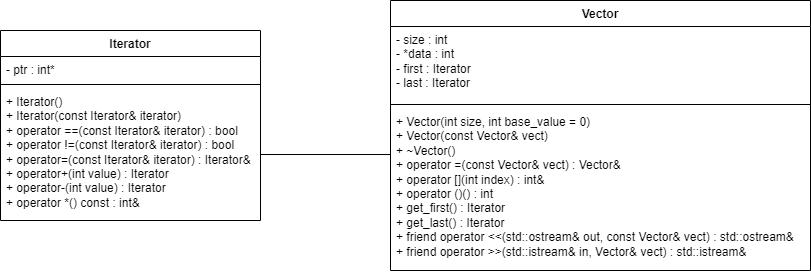

The diagram above was exported from draw.io. Its source (the exported page's mxGraphModel, read from the mxfile embedded in the PNG):
<mxGraphModel dx="2555" dy="930" grid="1" gridSize="10" guides="1" tooltips="1" connect="1" arrows="1" fold="1" page="1" pageScale="1" pageWidth="827" pageHeight="1169" math="0" shadow="0">
  <root>
    <mxCell id="WIyWlLk6GJQsqaUBKTNV-0" />
    <mxCell id="WIyWlLk6GJQsqaUBKTNV-1" parent="WIyWlLk6GJQsqaUBKTNV-0" />
    <mxCell id="rQ6b5085ytohcqfOHneD-35" value="Iterator" style="swimlane;fontStyle=1;align=center;verticalAlign=top;childLayout=stackLayout;horizontal=1;startSize=26;horizontalStack=0;resizeParent=1;resizeParentMax=0;resizeLast=0;collapsible=1;marginBottom=0;whiteSpace=wrap;html=1;" vertex="1" parent="WIyWlLk6GJQsqaUBKTNV-1">
      <mxGeometry x="-820" y="30" width="260" height="190" as="geometry" />
    </mxCell>
    <mxCell id="rQ6b5085ytohcqfOHneD-36" value="&lt;div&gt;- ptr : int*&lt;/div&gt;" style="text;strokeColor=none;fillColor=none;align=left;verticalAlign=top;spacingLeft=4;spacingRight=4;overflow=hidden;rotatable=0;points=[[0,0.5],[1,0.5]];portConstraint=eastwest;whiteSpace=wrap;html=1;" vertex="1" parent="rQ6b5085ytohcqfOHneD-35">
      <mxGeometry y="26" width="260" height="24" as="geometry" />
    </mxCell>
    <mxCell id="rQ6b5085ytohcqfOHneD-37" value="" style="line;strokeWidth=1;fillColor=none;align=left;verticalAlign=middle;spacingTop=-1;spacingLeft=3;spacingRight=3;rotatable=0;labelPosition=right;points=[];portConstraint=eastwest;strokeColor=inherit;" vertex="1" parent="rQ6b5085ytohcqfOHneD-35">
      <mxGeometry y="50" width="260" height="8" as="geometry" />
    </mxCell>
    <mxCell id="rQ6b5085ytohcqfOHneD-38" value="+&amp;nbsp;Iterator()&lt;div&gt;&lt;span style=&quot;background-color: initial;&quot;&gt;+&amp;nbsp;&lt;/span&gt;Iterator(const Iterator&amp;amp; iterator)&lt;/div&gt;&lt;div&gt;&lt;span style=&quot;background-color: initial;&quot;&gt;+&amp;nbsp;&lt;/span&gt;operator ==(const Iterator&amp;amp; iterator) :&amp;nbsp;&lt;span style=&quot;background-color: initial;&quot;&gt;bool&lt;/span&gt;&lt;span style=&quot;background-color: initial;&quot;&gt;&amp;nbsp;&lt;/span&gt;&lt;span style=&quot;background-color: initial;&quot;&gt;&amp;nbsp;&lt;/span&gt;&lt;/div&gt;&lt;div&gt;&lt;span style=&quot;background-color: initial;&quot;&gt;+&amp;nbsp;&lt;/span&gt;&lt;span style=&quot;background-color: initial;&quot;&gt;operator !=(const Iterator&amp;amp; iterator) :&amp;nbsp;&lt;/span&gt;bool&amp;nbsp;&lt;div&gt;&lt;span style=&quot;background-color: initial;&quot;&gt;+&amp;nbsp;&lt;/span&gt;&lt;span style=&quot;background-color: initial;&quot;&gt;operator=(const Iterator&amp;amp; iterator)&amp;nbsp;:&amp;nbsp;&lt;/span&gt;&lt;span style=&quot;background-color: initial;&quot;&gt;Iterator&amp;amp;&lt;/span&gt;&lt;span style=&quot;background-color: initial;&quot;&gt;&amp;nbsp;&lt;/span&gt;&lt;/div&gt;&lt;div&gt;&lt;span style=&quot;background-color: initial;&quot;&gt;+&amp;nbsp;&lt;/span&gt;&lt;span style=&quot;background-color: initial;&quot;&gt;operator+(int value) :&amp;nbsp;&lt;/span&gt;&lt;span style=&quot;background-color: initial;&quot;&gt;Iterator&lt;/span&gt;&lt;span style=&quot;background-color: initial;&quot;&gt;&amp;nbsp;&lt;/span&gt;&lt;/div&gt;&lt;div&gt;&lt;span style=&quot;background-color: initial;&quot;&gt;+&amp;nbsp;&lt;/span&gt;&lt;span style=&quot;background-color: initial;&quot;&gt;operator-(int value) :&amp;nbsp;&lt;/span&gt;&lt;span style=&quot;background-color: initial;&quot;&gt;Iterator&lt;/span&gt;&lt;span style=&quot;background-color: initial;&quot;&gt;&amp;nbsp;&lt;/span&gt;&lt;/div&gt;&lt;div&gt;&lt;span style=&quot;background-color: initial;&quot;&gt;+&amp;nbsp;&lt;/span&gt;&lt;span style=&quot;background-color: initial;&quot;&gt;operator *() const :&amp;nbsp;&lt;/span&gt;&lt;span style=&quot;background-color: initial;&quot;&gt;int&amp;amp;&lt;/span&gt;&lt;span style=&quot;background-color: initial;&quot;&gt;&amp;nbsp;&lt;/span&gt;&lt;/div&gt;&lt;/div&gt;" style="text;strokeColor=none;fillColor=none;align=left;verticalAlign=top;spacingLeft=4;spacingRight=4;overflow=hidden;rotatable=0;points=[[0,0.5],[1,0.5]];portConstraint=eastwest;whiteSpace=wrap;html=1;" vertex="1" parent="rQ6b5085ytohcqfOHneD-35">
      <mxGeometry y="58" width="260" height="132" as="geometry" />
    </mxCell>
    <mxCell id="rQ6b5085ytohcqfOHneD-39" value="Vector" style="swimlane;fontStyle=1;align=center;verticalAlign=top;childLayout=stackLayout;horizontal=1;startSize=26;horizontalStack=0;resizeParent=1;resizeParentMax=0;resizeLast=0;collapsible=1;marginBottom=0;whiteSpace=wrap;html=1;" vertex="1" parent="WIyWlLk6GJQsqaUBKTNV-1">
      <mxGeometry x="-430" width="420" height="270" as="geometry" />
    </mxCell>
    <mxCell id="rQ6b5085ytohcqfOHneD-40" value="&lt;div&gt;- size :&amp;nbsp;&lt;span style=&quot;background-color: initial;&quot;&gt;int&lt;/span&gt;&lt;/div&gt;&lt;div&gt;- *data :&amp;nbsp;&lt;span style=&quot;background-color: initial;&quot;&gt;int&lt;/span&gt;&lt;span style=&quot;background-color: initial;&quot;&gt;&amp;nbsp;&lt;/span&gt;&lt;/div&gt;&lt;div&gt;- first :&amp;nbsp;&lt;span style=&quot;background-color: initial;&quot;&gt;Iterator&lt;/span&gt;&lt;span style=&quot;background-color: initial;&quot;&gt;&amp;nbsp;&lt;/span&gt;&lt;/div&gt;&lt;div&gt;- last :&amp;nbsp;Iterator&amp;nbsp;&lt;/div&gt;" style="text;strokeColor=none;fillColor=none;align=left;verticalAlign=top;spacingLeft=4;spacingRight=4;overflow=hidden;rotatable=0;points=[[0,0.5],[1,0.5]];portConstraint=eastwest;whiteSpace=wrap;html=1;" vertex="1" parent="rQ6b5085ytohcqfOHneD-39">
      <mxGeometry y="26" width="420" height="74" as="geometry" />
    </mxCell>
    <mxCell id="rQ6b5085ytohcqfOHneD-41" value="" style="line;strokeWidth=1;fillColor=none;align=left;verticalAlign=middle;spacingTop=-1;spacingLeft=3;spacingRight=3;rotatable=0;labelPosition=right;points=[];portConstraint=eastwest;strokeColor=inherit;" vertex="1" parent="rQ6b5085ytohcqfOHneD-39">
      <mxGeometry y="100" width="420" height="8" as="geometry" />
    </mxCell>
    <mxCell id="rQ6b5085ytohcqfOHneD-42" value="+&amp;nbsp;Vector(int size, int base_value = 0)&lt;div&gt;&lt;span style=&quot;background-color: initial;&quot;&gt;+&amp;nbsp;&lt;/span&gt;&lt;span style=&quot;background-color: initial;&quot;&gt;Vector(const Vector&amp;amp; vect)&lt;/span&gt;&lt;/div&gt;&lt;div&gt;&lt;span style=&quot;background-color: initial;&quot;&gt;+&amp;nbsp;&lt;/span&gt;&lt;span style=&quot;background-color: initial;&quot;&gt;~Vector()&amp;nbsp;&lt;/span&gt;&lt;span style=&quot;background-color: initial;&quot;&gt;&amp;nbsp;&lt;/span&gt;&lt;/div&gt;&lt;div&gt;&lt;span style=&quot;background-color: initial;&quot;&gt;+&amp;nbsp;&lt;/span&gt;operator =(const Vector&amp;amp; vect) : Vector&amp;amp;&amp;nbsp;&lt;div&gt;&lt;span style=&quot;background-color: initial;&quot;&gt;+&amp;nbsp;&lt;/span&gt;&lt;span style=&quot;background-color: initial;&quot;&gt;operator [](int index) :&amp;nbsp;&lt;/span&gt;&lt;span style=&quot;background-color: initial;&quot;&gt;int&amp;amp;&lt;/span&gt;&lt;span style=&quot;background-color: initial;&quot;&gt;&amp;nbsp;&lt;/span&gt;&lt;/div&gt;&lt;div&gt;&lt;span style=&quot;background-color: initial;&quot;&gt;+&amp;nbsp;&lt;/span&gt;&lt;span style=&quot;background-color: initial;&quot;&gt;operator ()() :&amp;nbsp;&lt;/span&gt;&lt;span style=&quot;background-color: initial;&quot;&gt;int&lt;/span&gt;&lt;span style=&quot;background-color: initial;&quot;&gt;&amp;nbsp;&lt;/span&gt;&lt;/div&gt;&lt;div&gt;&lt;span style=&quot;background-color: initial;&quot;&gt;+&amp;nbsp;&lt;/span&gt;&lt;span style=&quot;background-color: initial;&quot;&gt;get_first() :&amp;nbsp;&lt;/span&gt;&lt;span style=&quot;background-color: initial;&quot;&gt;Iterator&lt;/span&gt;&lt;span style=&quot;background-color: initial;&quot;&gt;&amp;nbsp;&lt;/span&gt;&lt;/div&gt;&lt;div&gt;&lt;span style=&quot;background-color: initial;&quot;&gt;+&amp;nbsp;&lt;/span&gt;&lt;span style=&quot;background-color: initial;&quot;&gt;get_last() :&amp;nbsp;&lt;/span&gt;&lt;span style=&quot;background-color: initial;&quot;&gt;Iterator&lt;/span&gt;&lt;span style=&quot;background-color: initial;&quot;&gt;&amp;nbsp;&lt;/span&gt;&lt;/div&gt;&lt;/div&gt;&lt;div&gt;&lt;span style=&quot;background-color: initial;&quot;&gt;+&amp;nbsp;&lt;/span&gt;&lt;span style=&quot;background-color: initial;&quot;&gt;friend operator &amp;lt;&amp;lt;(std::ostream&amp;amp; out, const Vector&amp;amp; vect) :&amp;nbsp;&lt;/span&gt;&lt;span style=&quot;background-color: initial;&quot;&gt;std::ostream&amp;amp;&lt;/span&gt;&lt;span style=&quot;background-color: initial;&quot;&gt;&amp;nbsp;&lt;/span&gt;&lt;/div&gt;&lt;div&gt;&lt;span style=&quot;background-color: initial;&quot;&gt;+&amp;nbsp;&lt;/span&gt;&lt;span style=&quot;background-color: initial;&quot;&gt;friend operator &amp;gt;&amp;gt;(std::istream&amp;amp; in, Vector&amp;amp; vect) :&amp;nbsp;&lt;/span&gt;&lt;span style=&quot;background-color: initial;&quot;&gt;std::istream&amp;amp;&lt;/span&gt;&lt;span style=&quot;background-color: initial;&quot;&gt;&amp;nbsp;&lt;/span&gt;&lt;/div&gt;" style="text;strokeColor=none;fillColor=none;align=left;verticalAlign=top;spacingLeft=4;spacingRight=4;overflow=hidden;rotatable=0;points=[[0,0.5],[1,0.5]];portConstraint=eastwest;whiteSpace=wrap;html=1;" vertex="1" parent="rQ6b5085ytohcqfOHneD-39">
      <mxGeometry y="108" width="420" height="162" as="geometry" />
    </mxCell>
    <mxCell id="rQ6b5085ytohcqfOHneD-43" value="" style="endArrow=none;html=1;rounded=0;exitX=1;exitY=0.5;exitDx=0;exitDy=0;entryX=0;entryY=0.284;entryDx=0;entryDy=0;entryPerimeter=0;" edge="1" parent="WIyWlLk6GJQsqaUBKTNV-1" source="rQ6b5085ytohcqfOHneD-38" target="rQ6b5085ytohcqfOHneD-42">
      <mxGeometry width="50" height="50" relative="1" as="geometry">
        <mxPoint x="-350" y="260" as="sourcePoint" />
        <mxPoint x="-450" y="170" as="targetPoint" />
      </mxGeometry>
    </mxCell>
  </root>
</mxGraphModel>